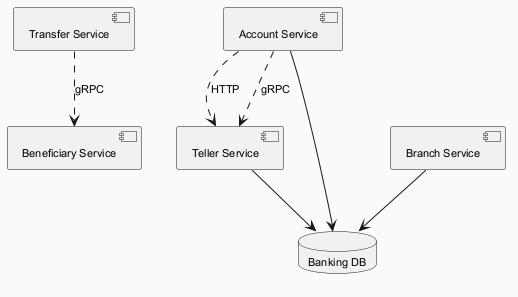

The diagram above was rendered by PlantUML. Its source (embedded in the PNG):
@startuml
skinparam backgroundColor #FAFAFA
skinparam classBackgroundColor #FFF3E0
skinparam classBorderColor #E65100
skinparam defaultFontSize 11
component "Beneficiary Service" as C_BeneficiaryService
component "Account Service" as C_AccountService
component "Transfer Service" as C_TransferService
component "Teller Service" as C_TellerService
component "Branch Service" as C_BranchService
database "Banking DB" as DB_banking
C_AccountService --> DB_banking
C_TellerService --> DB_banking
C_BranchService --> DB_banking
C_AccountService ..> C_TellerService : HTTP
C_AccountService ..> C_TellerService : gRPC
C_TransferService ..> C_BeneficiaryService : gRPC
@enduml